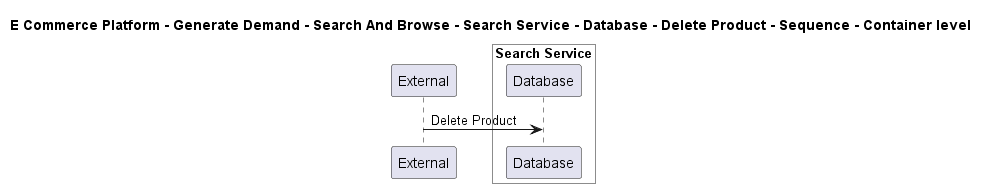

The diagram above was rendered by PlantUML. Its source (embedded in the PNG):
@startuml

title E Commerce Platform - Generate Demand - Search And Browse - Search Service - Database - Delete Product - Sequence - Container level

participant "External" as C4InterFlow.SoftwareSystems.ExternalSystem

box "Search Service" #White
    participant "Database" as ECommercePlatform.GenerateDemand.SearchAndBrowse.SoftwareSystems.SearchService.Containers.Database
end box


C4InterFlow.SoftwareSystems.ExternalSystem -> ECommercePlatform.GenerateDemand.SearchAndBrowse.SoftwareSystems.SearchService.Containers.Database : Delete Product


@enduml